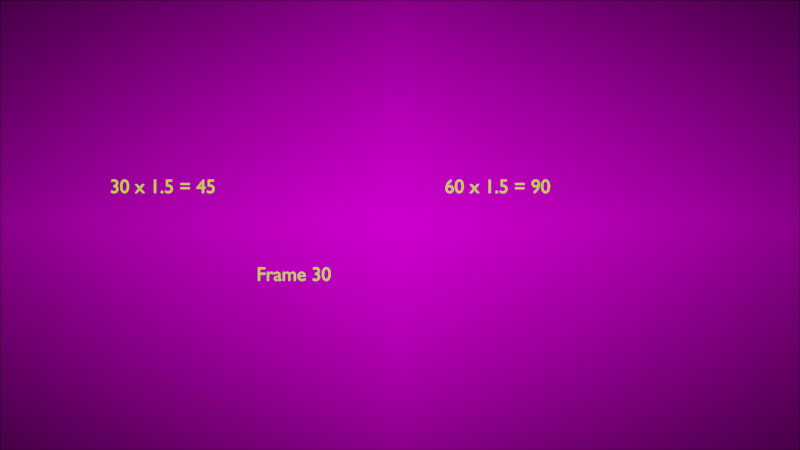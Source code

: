 # Source: video_editing_edit_effects_speed.blend  (saved by Blender 3.1.6; exported with 4.5.12 LTS)
import bpy
from mathutils import Matrix  # noqa: F401  (used for matrix-valued properties, if any)

bpy.ops.wm.read_factory_settings(use_empty=True)
scene = bpy.context.scene
scene.name = 'Scene-multiply-time-lapse'

# ---- collections
col_text = bpy.data.collections.new('text'); scene.collection.children.link(col_text)
col_shapes = bpy.data.collections.new('shapes'); scene.collection.children.link(col_shapes)
col_global = bpy.data.collections.new('global'); scene.collection.children.link(col_global)

# ---- images (referenced by path relative to the original .blend; pixels are not part of the script)
import os
ASSET_DIR = os.environ.get("B2B_ASSET_DIR", "")  # directory of the original .blend (textures are referenced by path, not embedded)
HERE = os.path.dirname(os.path.abspath(__file__))  # packed textures are extracted next to this script under _unpacked/

def load_image(name, relpath, width, height, colorspace="sRGB"):
    """Load a texture the original file referenced (path relative to the .blend, or extracted next to this script)."""
    p = next((c for c in (os.path.join(HERE, relpath), os.path.join(ASSET_DIR, relpath)) if relpath and os.path.exists(c)), "")
    if p:
        img = bpy.data.images.load(p, check_existing=True)
        img.name = name
    else:  # same state as the original file: an image datablock whose file is absent (Cycles renders it pink)
        img = bpy.data.images.new(name, width, height)
        img.source = "FILE"
        img.filepath = "//" + (relpath or name)
    img.colorspace_settings.name = colorspace
    return img
img_video_editing_edit_effects_speed_multiply_time_lapse_png = load_image('video_editing_edit_effects_speed-multiply-time-lapse.png', 'screenshots-original/video_editing_edit_effects_speed-multiply-time-lapse.png', 1024, 1024, 'sRGB')

# ---- materials (node trees are filled in below, after node groups)
mat_material = bpy.data.materials.new('Material')
mat_material.use_transparent_shadow = False
mat_material_002 = bpy.data.materials.new('Material.002')
mat_material_002.use_transparent_shadow = False
mat_yellow = bpy.data.materials.new('Yellow')
mat_yellow.use_transparent_shadow = False
mat_scene_multiply_time_lapse = bpy.data.materials.new('Scene-multiply-time-lapse')
mat_scene_multiply_time_lapse.surface_render_method = 'BLENDED'
mat_scene_multiply_time_lapse.blend_method = 'BLEND'
mat_scene_multiply_time_lapse.use_transparent_shadow = False

# ---- material node trees
mat_material.use_nodes = True; mat_material.node_tree.nodes.clear()
_N = mat_material.node_tree.nodes; _L = mat_material.node_tree.links
n0 = _N.new('ShaderNodeOutputMaterial'); n0.name = 'Material Output'; n0.location = (300, 300)
n1 = _N.new('ShaderNodeEmission'); n1.name = 'Emission'; n1.location = (10, 300)
n1.inputs[0].default_value = (1.0, 1.0, 0.0, 1.0)
_L.new(n1.outputs[0], n0.inputs[0])
n0.is_active_output = True
mat_material_002.use_nodes = True; mat_material_002.node_tree.nodes.clear()
_N = mat_material_002.node_tree.nodes; _L = mat_material_002.node_tree.links
n0 = _N.new('ShaderNodeOutputMaterial'); n0.name = 'Material Output'; n0.location = (300, 300)
n1 = _N.new('ShaderNodeEmission'); n1.name = 'Emission'; n1.location = (10, 300)
n1.inputs[0].default_value = (1.0, 1.0, 0.0, 1.0)
_L.new(n1.outputs[0], n0.inputs[0])
n0.is_active_output = True
mat_scene_multiply_time_lapse.use_nodes = True; mat_scene_multiply_time_lapse.node_tree.nodes.clear()
_N = mat_scene_multiply_time_lapse.node_tree.nodes; _L = mat_scene_multiply_time_lapse.node_tree.links
n0 = _N.new('ShaderNodeOutputMaterial'); n0.name = 'Material Output'; n0.location = (300, 300)
n1 = _N.new('ShaderNodeTexImage'); n1.name = 'Image Texture'; n1.location = (-460, 307)
n1.image = img_video_editing_edit_effects_speed_multiply_time_lapse_png
n1.extension = 'CLIP'
n2 = _N.new('ShaderNodeEmission'); n2.name = 'Emission'; n2.location = (0, 300)
_L.new(n1.outputs[0], n2.inputs[0])
_L.new(n2.outputs[0], n0.inputs[0])
n0.is_active_output = True

# ---- cameras
cam_camera_004 = bpy.data.cameras.new('Camera.004')
cam_camera_004.type = 'ORTHO'
cam_camera_004.ortho_scale = 1.78

# ---- meshes
me_scene_multiply_time_lapse = bpy.data.meshes.new('Scene-multiply-time-lapse')
me_scene_multiply_time_lapse.from_pydata([(-0.8889, -0.5, 0.0), (0.8889, -0.5, 0.0), (-0.8889, 0.5, 0.0), (0.8889, 0.5, 0.0)], [], [(0, 1, 3, 2)])
_uv = me_scene_multiply_time_lapse.uv_layers.new(name='UVMap')
_uv.uv.foreach_set('vector', [0.0, 0.0, 1.0, 0.0, 1.0, 1.0, 0.0, 1.0])
me_scene_multiply_time_lapse.materials.append(mat_scene_multiply_time_lapse)
me_scene_multiply_time_lapse.use_remesh_fix_poles = True
me_scene_multiply_time_lapse.use_remesh_preserve_attributes = False
me_scene_multiply_time_lapse.update()

# ---- curves / text
txt_text_015 = bpy.data.curves.new('Text.015', 'FONT')
txt_text_015.dimensions = '2D'
txt_text_015.body = '30 x 1.5 = 45'
txt_text_015.materials.append(mat_material)
txt_text_020 = bpy.data.curves.new('Text.020', 'FONT')
txt_text_020.dimensions = '2D'
txt_text_020.body = 'Frame 30'
txt_text_020.materials.append(mat_material_002)
txt_text_021 = bpy.data.curves.new('Text.021', 'FONT')
txt_text_021.dimensions = '2D'
txt_text_021.body = '60 x 1.5 = 90'
txt_text_021.materials.append(mat_material)

# ---- objects
ob_formula_left_txt_002 = bpy.data.objects.new('formula-left-txt.002', txt_text_015)
ob_formula_right_txt_007 = bpy.data.objects.new('formula-right-txt.007', txt_text_020)
ob_formula_left_txt_003 = bpy.data.objects.new('formula-left-txt.003', txt_text_021)
ob_gpencil = bpy.data.objects.new('GPencil', None)
ob_background_multiply_time_lapse = bpy.data.objects.new('background-multiply-time-lapse', me_scene_multiply_time_lapse)
ob_scene_multiply_time_lapse = bpy.data.objects.new('Scene-multiply-time-lapse', cam_camera_004)

# ---- transforms, parenting, visibility, modifiers, constraints
ob_formula_left_txt_002.location = (-0.6453, -0.49, 0.0715)
ob_formula_left_txt_002.rotation_euler = (1.571, -0.0, 0.0)
ob_formula_left_txt_002.scale = (0.04345, 0.04345, 0.04345)
ob_formula_right_txt_007.location = (-0.3191, -0.49, -0.1237)
ob_formula_right_txt_007.rotation_euler = (1.571, -0.0, 0.0)
ob_formula_right_txt_007.scale = (0.04345, 0.04345, 0.04345)
ob_formula_left_txt_003.location = (0.09939, -0.49, 0.0715)
ob_formula_left_txt_003.rotation_euler = (1.571, -0.0, 0.0)
ob_formula_left_txt_003.scale = (0.04345, 0.04345, 0.04345)
ob_gpencil.location = (0.0, 0.0, 0.0)
ob_gpencil.empty_image_offset = (0.0, 0.0)
ob_gpencil.color = (0.0, 0.0, 0.0, 1.0)
ob_gpencil.use_grease_pencil_lights = True
_m = ob_gpencil.modifiers.new('Simplify', 'GREASE_PENCIL_SIMPLIFY')
_m.show_render = True
_m.length = 0.003
_m = ob_gpencil.modifiers.new('Dot Dash', 'GREASE_PENCIL_DASH')
_m.show_render = True
_m = ob_gpencil.modifiers.new('Thickness', 'GREASE_PENCIL_THICKNESS')
_m.show_render = True
_m.custom_curve.use_clip = True
_m.custom_curve.clip_max_x = 1.0
_m.custom_curve.clip_max_y = 1.0
_m.custom_curve.extend = 'EXTRAPOLATED'
_m.custom_curve.white_level = (1.0, 1.0, 1.0)
_m.thickness = 0.001
_m.use_uniform_thickness = True
ob_background_multiply_time_lapse.location = (0.0, 0.0, 0.0)
ob_background_multiply_time_lapse.rotation_euler = (1.571, -0.0, 0.0)
ob_background_multiply_time_lapse.hide_select = True
ob_scene_multiply_time_lapse.location = (0.0, -2.0, 0.0)
ob_scene_multiply_time_lapse.rotation_euler = (1.571, -0.0, -0.0)
ob_scene_multiply_time_lapse.hide_select = True

# ---- collection membership
col_text.objects.link(ob_formula_left_txt_002)
col_text.objects.link(ob_formula_right_txt_007)
col_text.objects.link(ob_formula_left_txt_003)
col_shapes.objects.link(ob_gpencil)
col_global.objects.link(ob_background_multiply_time_lapse)
col_global.objects.link(ob_scene_multiply_time_lapse)

# ---- scene / render settings (as saved in the file)
scene.camera = ob_scene_multiply_time_lapse
scene.frame_start = 0; scene.frame_end = 99; scene.frame_set(60)
scene.render.engine = 'BLENDER_EEVEE_NEXT'
scene.render.image_settings.exr_codec = 'NONE'
scene.render.fps = 30
scene.render.use_sequencer = False
scene.render.simplify_subdivision_render = 0
scene.render.simplify_child_particles_render = 0.0
scene.cycles.sampling_pattern = 'TABULATED_SOBOL'
scene.cycles.use_light_tree = False
scene.view_settings.view_transform = 'Filmic'
bpy.context.view_layer.update()
